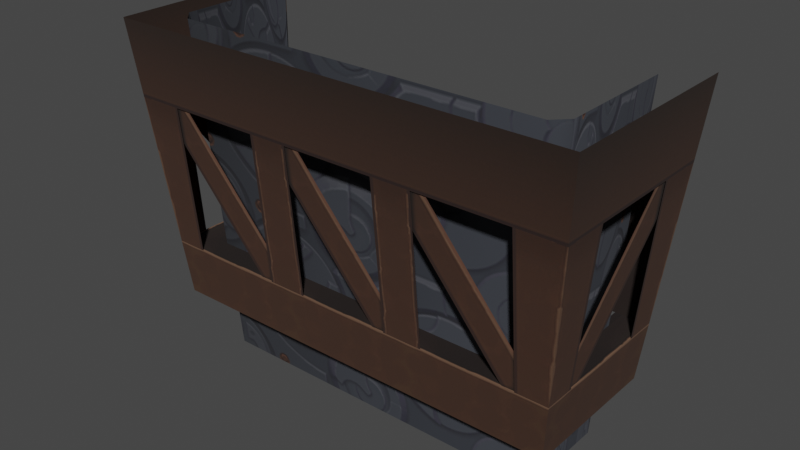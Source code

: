 # Source: understructure_7x3.blend  (saved by Blender 3.4.6; exported with 4.5.12 LTS)
import bpy
from mathutils import Matrix  # noqa: F401  (used for matrix-valued properties, if any)

bpy.ops.wm.read_factory_settings(use_empty=True)
scene = bpy.context.scene
scene.name = 'Scene'

# ---- collections
col_collection = bpy.data.collections.new('Collection'); scene.collection.children.link(col_collection)

# ---- images (referenced by path relative to the original .blend; pixels are not part of the script)
import os
ASSET_DIR = os.environ.get("B2B_ASSET_DIR", "")  # directory of the original .blend (textures are referenced by path, not embedded)
HERE = os.path.dirname(os.path.abspath(__file__))  # packed textures are extracted next to this script under _unpacked/

def load_image(name, relpath, width, height, colorspace="sRGB"):
    """Load a texture the original file referenced (path relative to the .blend, or extracted next to this script)."""
    p = next((c for c in (os.path.join(HERE, relpath), os.path.join(ASSET_DIR, relpath)) if relpath and os.path.exists(c)), "")
    if p:
        img = bpy.data.images.load(p, check_existing=True)
        img.name = name
    else:  # same state as the original file: an image datablock whose file is absent (Cycles renders it pink)
        img = bpy.data.images.new(name, width, height)
        img.source = "FILE"
        img.filepath = "//" + (relpath or name)
    img.colorspace_settings.name = colorspace
    return img
img_image_1 = load_image('Image_1', '_unpacked/Image_1.b5633b5d.png', 128, 256, 'sRGB')
img_image_0 = load_image('Image_0', '_unpacked/Image_0.398cd201.png', 256, 128, 'sRGB')

# ---- materials (node trees are filled in below, after node groups)
mat_understructure_chassis = bpy.data.materials.new('understructure_chassis')
mat_understructure_chassis.use_backface_culling = True
mat_understructure_chassis.use_transparent_shadow = False
mat_machinery_blue = bpy.data.materials.new('machinery_blue')
mat_machinery_blue.use_backface_culling = True
mat_machinery_blue.use_transparent_shadow = False

# ---- material node trees
mat_understructure_chassis.use_nodes = True; mat_understructure_chassis.node_tree.nodes.clear()
_N = mat_understructure_chassis.node_tree.nodes; _L = mat_understructure_chassis.node_tree.links
n0 = _N.new('ShaderNodeBsdfPrincipled'); n0.name = 'Principled BSDF'; n0.location = (10, 300)
n0.distribution = 'GGX'
n0.subsurface_method = 'RANDOM_WALK_SKIN'
n0.inputs[2].default_value = 1.0
n0.inputs[27].default_value = (0.0, 0.0, 0.0, 1.0)
n0.inputs[28].default_value = 1.0
n1 = _N.new('ShaderNodeOutputMaterial'); n1.name = 'Material Output'; n1.location = (320, 270)
n2 = _N.new('ShaderNodeTexImage'); n2.name = 'Image Texture'; n2.location = (-440, 210)
n2.label = 'BASE COLOR'
n2.image = img_image_1
_L.new(n0.outputs[0], n1.inputs[0])
_L.new(n2.outputs[0], n0.inputs[0])
_L.new(n2.outputs[1], n0.inputs[4])
n1.is_active_output = True
mat_machinery_blue.use_nodes = True; mat_machinery_blue.node_tree.nodes.clear()
_N = mat_machinery_blue.node_tree.nodes; _L = mat_machinery_blue.node_tree.links
n0 = _N.new('ShaderNodeBsdfPrincipled'); n0.name = 'Principled BSDF'; n0.location = (10, 300)
n0.distribution = 'GGX'
n0.subsurface_method = 'RANDOM_WALK_SKIN'
n0.inputs[2].default_value = 1.0
n0.inputs[27].default_value = (0.0, 0.0, 0.0, 1.0)
n0.inputs[28].default_value = 1.0
n1 = _N.new('ShaderNodeOutputMaterial'); n1.name = 'Material Output'; n1.location = (320, 270)
n2 = _N.new('ShaderNodeTexImage'); n2.name = 'Image Texture'; n2.location = (-440, 210)
n2.label = 'BASE COLOR'
n2.image = img_image_0
_L.new(n0.outputs[0], n1.inputs[0])
_L.new(n2.outputs[0], n0.inputs[0])
_L.new(n2.outputs[1], n0.inputs[4])
n1.is_active_output = True

# ---- world
world_world = bpy.data.worlds.new('World'); scene.world = world_world
world_world.use_nodes = True; world_world.node_tree.nodes.clear()
_N = world_world.node_tree.nodes; _L = world_world.node_tree.links
n0 = _N.new('ShaderNodeOutputWorld'); n0.name = 'World Output'; n0.location = (300, 300)
n1 = _N.new('ShaderNodeBackground'); n1.name = 'Background'; n1.location = (10, 300)
n1.inputs[0].default_value = (0.05088, 0.05088, 0.05088, 1.0)
_L.new(n1.outputs[0], n0.inputs[0])
n0.is_active_output = True
world_world.color = (0.05088, 0.05088, 0.05088)
world_world.use_sun_shadow = False
world_world.sun_shadow_jitter_overblur = 0.0

# ---- meshes
me_rsrc_world_prop_clockworks_understructure_7x3_meshnodes__unders = bpy.data.meshes.new('rsrc.world.prop.clockworks.understructure_7x3-MeshNodes["unders')
me_rsrc_world_prop_clockworks_understructure_7x3_meshnodes__unders.from_pydata([(-2.891, 2.87, -0.8907), (3.891, 2.87, -0.8907), (-2.2, 5.11, -0.2), (-2.672, 5.11, -0.672), (3.2, 5.11, -0.2), (-2.59, 5.95, -0.59), (3.59, 5.95, -0.59), (-2.891, 2.87, 1.891), (-3.0, 1.75, -1.0), (-3.0, 1.75, 2.0), (-2.2, 5.11, 1.672), (-2.59, 5.95, 1.59), (-2.672, 5.11, 1.672), (3.891, 2.87, 1.891), (4.0, 1.75, -1.0), (4.0, 1.75, 2.0), (3.2, 5.11, 1.672), (3.59, 5.95, 1.59), (3.672, 5.11, 1.672), (-2.2, 2.87, -0.8907), (-2.2, 5.11, -0.672), (2.0, 2.87, -0.8707), (1.4, 2.87, -0.8707), (3.6, 5.11, -0.652), (3.0, 5.11, -0.652), (-2.891, 2.87, -0.2), (-2.672, 5.11, -0.2), (3.2, 2.87, -0.8907), (3.2, 5.11, -0.672), (3.672, 5.11, -0.672), (3.891, 2.87, -0.2), (3.672, 5.11, -0.2), (-2.672, 5.11, 1.632), (3.672, 5.11, 1.632), (3.871, 2.87, 1.6), (3.871, 2.87, 1.0), (3.652, 5.11, -0.6), (3.652, 5.11, 1.984e-06), (3.891, 2.87, 1.2), (3.672, 5.11, 1.2), (-2.891, 2.87, 1.2), (-2.672, 5.11, 1.2), (-2.871, 2.87, -0.6), (-2.871, 2.87, 6.104e-07), (-2.652, 5.11, 1.6), (-2.652, 5.11, 1.0), (3.052e-07, 2.87, -0.8707), (-0.6, 2.87, -0.8707), (1.6, 5.11, -0.652), (1.0, 5.11, -0.652), (1.2, 5.11, -0.672), (1.8, 5.11, -0.672), (1.2, 2.87, -0.8907), (1.8, 2.87, -0.8907), (-2.0, 2.87, -0.8707), (-2.6, 2.87, -0.8707), (-0.4, 5.11, -0.652), (-1.0, 5.11, -0.652), (-0.8, 5.11, -0.672), (-0.2, 5.11, -0.672), (-0.8, 2.87, -0.8907), (-0.2, 2.87, -0.8907)], [], [(14, 8, 0), (1, 14, 0), (2, 3, 29), (2, 29, 4), (5, 6, 3), (3, 6, 29), (7, 0, 8), (9, 7, 8), (2, 10, 3), (3, 10, 12), (11, 5, 3), (12, 11, 3), (13, 14, 1), (15, 14, 13), (18, 4, 29), (16, 4, 18), (29, 6, 17), (29, 17, 18), (19, 0, 20), (3, 20, 0), (21, 22, 23), (24, 23, 22), (0, 25, 3), (26, 3, 25), (27, 28, 1), (29, 1, 28), (1, 29, 30), (31, 30, 29), (32, 33, 13), (32, 13, 7), (34, 35, 36), (36, 37, 34), (13, 38, 18), (39, 18, 38), (7, 12, 40), (41, 40, 12), (42, 43, 44), (44, 45, 42), (46, 47, 48), (49, 48, 47), (50, 51, 52), (52, 51, 53), (54, 55, 56), (57, 56, 55), (58, 59, 60), (60, 59, 61)])
me_rsrc_world_prop_clockworks_understructure_7x3_meshnodes__unders.polygons.foreach_set('use_smooth', [0, 0, 0, 0, 0, 0, 1, 0, 0, 0, 0, 0, 0, 0, 0, 0, 0, 0, 0, 0, 0, 0, 0, 0, 0, 0, 0, 0, 0, 0, 0, 0, 0, 0, 0, 0, 0, 0, 0, 0, 0, 0, 0, 0, 0, 0])
_uv = me_rsrc_world_prop_clockworks_understructure_7x3_meshnodes__unders.uv_layers.new(name='UVMap')
_uv.uv.foreach_set('vector', [2.012, 0.998, -1.012, 0.998, -0.9648, 0.753, 1.965, 0.753, 2.012, 0.998, -0.9648, 0.753, -0.843, 0.339, -1.078, 0.22, 2.078, 0.22, -0.843, 0.339, 2.078, 0.22, 1.843, 0.339, -1.037, 0.003, 2.037, 0.003, -1.078, 0.215, -1.078, 0.215, 2.037, 0.003, 2.078, 0.215, -0.0609, 0.753, 1.061, 0.753, 1.105, 0.998, -0.105, 0.998, -0.0609, 0.753, 1.105, 0.998, 0.8408, 0.339, 0.1592, 0.339, 1.071, 0.22, 1.071, 0.22, 0.1592, 0.339, -0.07065, 0.22, -0.03072, 0.003, 1.031, 0.003, 1.071, 0.215, -0.07065, 0.215, -0.03072, 0.003, 1.071, 0.215, 1.061, 0.753, -0.105, 0.998, -0.0609, 0.753, 1.105, 0.998, -0.105, 0.998, 1.061, 0.753, 1.071, 0.22, 0.1592, 0.339, -0.07065, 0.22, 0.8408, 0.339, 0.1592, 0.339, 1.071, 0.22, -0.07065, 0.215, -0.03072, 0.003, 1.031, 0.003, -0.07065, 0.215, 1.031, 0.003, 1.071, 0.215, 1.0, 0.5908, 1.0, 0.4373, 0.0, 0.5908, -1.386e-07, 0.4859, 0.0, 0.5908, 1.0, 0.4373, 0.8855, 0.4345, 0.9972, 0.3566, 0.0028, 0.4328, 0.1145, 0.3549, 0.0028, 0.4328, 0.9972, 0.3566, 1.0, 0.437, 1.0, 0.591, 0.0, 0.486, 0.0, 0.591, 0.0, 0.486, 1.0, 0.591, 1.0, 0.5908, 0.0, 0.5908, 1.0, 0.4373, 0.0, 0.4859, 1.0, 0.4373, 0.0, 0.5908, 1.0, 0.437, 0.0, 0.486, 1.0, 0.591, 0.0, 0.591, 1.0, 0.591, 0.0, 0.486, 0.03225, 0.25, 0.9678, 0.25, 1.0, 0.3, 0.03225, 0.25, 1.0, 0.3, 0.0, 0.3, 0.997, 0.357, 0.885, 0.435, 0.003, 0.433, 0.003, 0.433, 0.115, 0.355, 0.997, 0.357, 1.0, 0.437, 1.0, 0.591, 0.0, 0.486, 0.0, 0.591, 0.0, 0.486, 1.0, 0.591, 1.0, 0.437, 0.0, 0.486, 1.0, 0.591, 0.0, 0.591, 1.0, 0.591, 0.0, 0.486, 0.997, 0.357, 0.885, 0.435, 0.003, 0.433, 0.003, 0.433, 0.115, 0.355, 0.997, 0.357, 0.8855, 0.4345, 0.9972, 0.3566, 0.0028, 0.4328, 0.1145, 0.3549, 0.0028, 0.4328, 0.9972, 0.3566, -1.948e-07, 0.7362, -2.065e-07, 0.6029, 1.0, 0.7362, 1.0, 0.7362, -2.065e-07, 0.6029, 1.0, 0.6029, 0.8855, 0.4345, 0.9972, 0.3566, 0.0028, 0.4328, 0.1145, 0.3549, 0.0028, 0.4328, 0.9972, 0.3566, -1.948e-07, 0.7362, -2.065e-07, 0.6029, 1.0, 0.7362, 1.0, 0.7362, -2.065e-07, 0.6029, 1.0, 0.6029])
me_rsrc_world_prop_clockworks_understructure_7x3_meshnodes__unders.materials.append(mat_understructure_chassis)
me_rsrc_world_prop_clockworks_understructure_7x3_meshnodes__unders.update()
me_rsrc_world_prop_clockworks_understructure_7x3_meshnodes__unders.normals_split_custom_set([tuple(v) for v in zip(*[iter([0.0, 0.09716, -0.9953, 0.0, 0.09716, -0.9953, 0.0, 0.09716, -0.9953, 0.0, 0.09716, -0.9953, 0.0, 0.09716, -0.9953, 0.0, 0.09716, -0.9953, 0.0, -1.0, 2.548e-06, 0.0, -1.0, 2.548e-06, 0.0, -1.0, 2.548e-06, 0.0, -1.0, 0.0, 0.0, -1.0, 0.0, 0.0, -1.0, 0.0, 0.0, 0.09716, -0.9953, 0.0, 0.09716, -0.9953, 0.0, 0.09716, -0.9953, 0.0, 0.09716, -0.9953, 0.0, 0.09716, -0.9953, 0.0, 0.09716, -0.9953, -0.9953, 0.09715, 0.0, -0.9953, 0.09715, 0.0, -0.9953, 0.09715, 0.0, -0.9953, 0.09715, 0.0, -0.9953, 0.09715, 0.0, -0.9953, 0.09715, 0.0, 0.0, -1.0, 0.0, 0.0, -1.0, 0.0, 0.0, -1.0, 0.0, 0.0, -1.0, 0.0, 0.0, -1.0, 0.0, 0.0, -1.0, 0.0, -0.9953, 0.09716, 0.0, -0.9953, 0.09716, 0.0, -0.9953, 0.09716, 0.0, -0.9953, 0.09716, 0.0, -0.9953, 0.09716, 0.0, -0.9953, 0.09716, 0.0, 0.9953, 0.09715, 0.0, 0.9953, 0.09715, 0.0, 0.9953, 0.09715, 0.0, 0.9953, 0.09715, 0.0, 0.9953, 0.09715, 0.0, 0.9953, 0.09715, 0.0, 0.0, -1.0, 0.0, 0.0, -1.0, 0.0, 0.0, -1.0, 0.0, 0.0, -1.0, 0.0, 0.0, -1.0, 0.0, 0.0, -1.0, 0.0, 0.9953, 0.09716, 0.0, 0.9953, 0.09716, 0.0, 0.9953, 0.09716, 0.0, 0.9953, 0.09716, 0.0, 0.9953, 0.09716, 0.0, 0.9953, 0.09716, 0.0, 1.687e-06, 0.09716, -0.9953, 1.687e-06, 0.09716, -0.9953, 1.687e-06, 0.09716, -0.9953, 0.0, 0.09716, -0.9953, 0.0, 0.09716, -0.9953, 0.0, 0.09716, -0.9953, 1.589e-06, 0.09716, -0.9953, 1.589e-06, 0.09716, -0.9953, 1.589e-06, 0.09716, -0.9953, 0.0, 0.09716, -0.9953, 0.0, 0.09716, -0.9953, 0.0, 0.09716, -0.9953, -0.9953, 0.09716, 0.0, -0.9953, 0.09716, 0.0, -0.9953, 0.09716, 0.0, -0.9953, 0.09716, 0.0, -0.9953, 0.09716, 0.0, -0.9953, 0.09716, 0.0, -2.914e-06, 0.09716, -0.9953, -2.914e-06, 0.09716, -0.9953, -2.914e-06, 0.09716, -0.9953, 0.0, 0.09716, -0.9953, 0.0, 0.09716, -0.9953, 0.0, 0.09716, -0.9953, 0.9953, 0.09716, 0.0, 0.9953, 0.09716, 0.0, 0.9953, 0.09716, 0.0, 0.9953, 0.09716, 0.0, 0.9953, 0.09716, 0.0, 0.9953, 0.09716, 0.0, 0.0, -0.1147, -0.9934, 0.0, -0.1147, -0.9934, 0.0, -0.1147, -0.9934, 0.0, -0.1147, -0.9934, 0.0, -0.1147, -0.9934, 0.0, -0.1147, -0.9934, 0.9953, 0.09716, 0.0, 0.9953, 0.09716, 0.0, 0.9953, 0.09716, 0.0, 0.9953, 0.09716, 0.0, 0.9953, 0.09716, 0.0, 0.9953, 0.09716, 0.0, 0.9953, 0.09716, 0.0, 0.9953, 0.09716, 0.0, 0.9953, 0.09716, 0.0, 0.9953, 0.09716, 0.0, 0.9953, 0.09716, 0.0, 0.9953, 0.09716, 0.0, -0.9953, 0.09716, 0.0, -0.9953, 0.09716, 0.0, -0.9953, 0.09716, 0.0, -0.9953, 0.09716, 0.0, -0.9953, 0.09716, 0.0, -0.9953, 0.09716, 0.0, -0.9953, 0.09716, 0.0, -0.9953, 0.09716, 0.0, -0.9953, 0.09716, 0.0, -0.9953, 0.09716, 0.0, -0.9953, 0.09716, 0.0, -0.9953, 0.09716, 0.0, 1.589e-06, 0.09716, -0.9953, 1.589e-06, 0.09716, -0.9953, 1.589e-06, 0.09716, -0.9953, 0.0, 0.09716, -0.9953, 0.0, 0.09716, -0.9953, 0.0, 0.09716, -0.9953, 0.0, 0.09716, -0.9953, 0.0, 0.09716, -0.9953, 0.0, 0.09716, -0.9953, 0.0, 0.09716, -0.9953, 0.0, 0.09716, -0.9953, 0.0, 0.09716, -0.9953, 1.589e-06, 0.09716, -0.9953, 1.589e-06, 0.09716, -0.9953, 1.589e-06, 0.09716, -0.9953, 0.0, 0.09716, -0.9953, 0.0, 0.09716, -0.9953, 0.0, 0.09716, -0.9953, 0.0, 0.09716, -0.9953, 0.0, 0.09716, -0.9953, 0.0, 0.09716, -0.9953, 0.0, 0.09716, -0.9953, 0.0, 0.09716, -0.9953, 0.0, 0.09716, -0.9953])] * 3)])
me_rsrc_world_prop_clockworks_understructure_7x3_meshnodes__un = bpy.data.meshes.new('rsrc.world.prop.clockworks.understructure_7x3-MeshNodes["un')
me_rsrc_world_prop_clockworks_understructure_7x3_meshnodes__un.from_pydata([(3.5, 1.75, 1.5), (3.5, 1.75, -0.3), (3.2, 6.8, 1.2), (3.2, 6.8, 0.0), (3.3, 1.75, -0.5), (3.0, 6.8, -0.2), (-2.3, 1.75, -0.5), (-2.0, 6.8, -0.2), (-2.5, 1.75, -0.3), (-2.2, 6.8, 0.0), (-2.5, 1.75, 1.5), (-2.2, 6.8, 1.2)], [], [(0, 1, 2), (3, 2, 1), (1, 4, 3), (5, 3, 4), (4, 6, 5), (7, 5, 6), (6, 8, 7), (9, 7, 8), (8, 10, 9), (11, 9, 10)])
me_rsrc_world_prop_clockworks_understructure_7x3_meshnodes__un.polygons.foreach_set('use_smooth', [True] * 10)
_uv = me_rsrc_world_prop_clockworks_understructure_7x3_meshnodes__un.uv_layers.new(name='UVMap')
_uv.uv.foreach_set('vector', [2.123, 2.0, 1.063, 2.0, 2.123, 0.0, 1.063, 0.0, 2.123, 0.0, 1.063, 2.0, 1.063, 2.0, 0.9969, 2.0, 1.063, 0.0, 0.9969, 0.0, 1.063, 0.0, 0.9969, 2.0, 0.9969, 2.0, 0.003131, 2.0, 0.9969, 0.0, 0.003131, 0.0, 0.9969, 0.0, 0.003131, 2.0, 0.003131, 2.0, -0.06312, 2.0, 0.003131, 0.0, -0.06312, 0.0, 0.003131, 0.0, -0.06312, 2.0, -0.06312, 2.0, -1.123, 2.0, -0.06312, 0.0, -1.123, 0.0, -0.06312, 0.0, -1.123, 2.0])
me_rsrc_world_prop_clockworks_understructure_7x3_meshnodes__un.materials.append(mat_machinery_blue)
me_rsrc_world_prop_clockworks_understructure_7x3_meshnodes__un.update()
me_rsrc_world_prop_clockworks_understructure_7x3_meshnodes__un.normals_split_custom_set([tuple(v) for v in zip(*[iter([0.9982, 0.0593, 0.0, 0.9182, 0.07762, -0.3885, 0.9982, 0.0593, 0.0, 0.9242, 0.07713, -0.3741, 0.9982, 0.0593, 0.0, 0.9182, 0.07762, -0.3885, 0.9182, 0.07762, -0.3885, 0.3885, 0.07762, -0.9182, 0.9242, 0.07713, -0.3741, 0.3741, 0.07713, -0.9242, 0.9242, 0.07713, -0.3741, 0.3885, 0.07762, -0.9182, 0.3885, 0.07762, -0.9182, -0.3885, 0.07762, -0.9182, 0.3741, 0.07713, -0.9242, -0.3741, 0.07713, -0.9242, 0.3741, 0.07713, -0.9242, -0.3885, 0.07762, -0.9182, -0.3885, 0.07762, -0.9182, -0.9182, 0.07762, -0.3885, -0.3741, 0.07713, -0.9242, -0.9242, 0.07713, -0.3741, -0.3741, 0.07713, -0.9242, -0.9182, 0.07762, -0.3885, -0.9182, 0.07762, -0.3885, -0.9982, 0.0593, 0.0, -0.9242, 0.07713, -0.3741, -0.9982, 0.0593, 0.0, -0.9242, 0.07713, -0.3741, -0.9982, 0.0593, 0.0])] * 3)])

# ---- objects
ob_clockworks_understructure_7x3_meshnodes__understructure_7x3 = bpy.data.objects.new('clockworks.understructure_7x3-MeshNodes["understructure_7x3"]', me_rsrc_world_prop_clockworks_understructure_7x3_meshnodes__unders)
ob_clockworks_understructure_7x3_meshnodes__understructure_7x3_int = bpy.data.objects.new('clockworks.understructure_7x3-MeshNodes["understructure_7x3_int', me_rsrc_world_prop_clockworks_understructure_7x3_meshnodes__un)

# ---- transforms, parenting, visibility, modifiers, constraints
ob_clockworks_understructure_7x3_meshnodes__understructure_7x3.location = (0.0, 0.0, 0.0)
ob_clockworks_understructure_7x3_meshnodes__understructure_7x3.rotation_mode = 'QUATERNION'
ob_clockworks_understructure_7x3_meshnodes__understructure_7x3.rotation_quaternion = (0.7071, -0.7071, -1.57e-16, -9.358e-24)
ob_clockworks_understructure_7x3_meshnodes__understructure_7x3_int.location = (0.0, 0.0, 0.0)
ob_clockworks_understructure_7x3_meshnodes__understructure_7x3_int.rotation_mode = 'QUATERNION'
ob_clockworks_understructure_7x3_meshnodes__understructure_7x3_int.rotation_quaternion = (0.7071, -0.7071, -1.57e-16, -9.358e-24)

# ---- collection membership
scene.collection.objects.link(ob_clockworks_understructure_7x3_meshnodes__understructure_7x3)
scene.collection.objects.link(ob_clockworks_understructure_7x3_meshnodes__understructure_7x3_int)

# ---- scene / render settings (as saved in the file)
scene.frame_start = 1; scene.frame_end = 250; scene.frame_set(1)
scene.render.engine = 'BLENDER_EEVEE_NEXT'
scene.cycles.sampling_pattern = 'TABULATED_SOBOL'
scene.cycles.use_light_tree = False
scene.view_settings.view_transform = 'Filmic'
bpy.context.view_layer.update()

# ---- added for rendering (the .blend has no active camera and no usable light): camera, sun
cam_auto = bpy.data.cameras.new('AutoCamera')
cam_auto.lens = 50.0
cam_auto.sensor_width = 36.0
cam_auto.clip_end = 1000.0
ob_auto_camera = bpy.data.objects.new('AutoCamera', cam_auto)
scene.collection.objects.link(ob_auto_camera)
ob_auto_camera.location = (8.95468, -9.64561, 2.48874)
ob_auto_camera.rotation_euler = (1.09748, -7.21219e-08, 0.694738)
scene.camera = ob_auto_camera
light_auto_sun = bpy.data.lights.new('AutoSun', 'SUN')
light_auto_sun.energy = 3.0
light_auto_sun.angle = 0.0523599
ob_auto_sun = bpy.data.objects.new('AutoSun', light_auto_sun)
scene.collection.objects.link(ob_auto_sun)
ob_auto_sun.rotation_euler = (0.872665, 0.174533, 0.523599)
bpy.context.view_layer.update()
